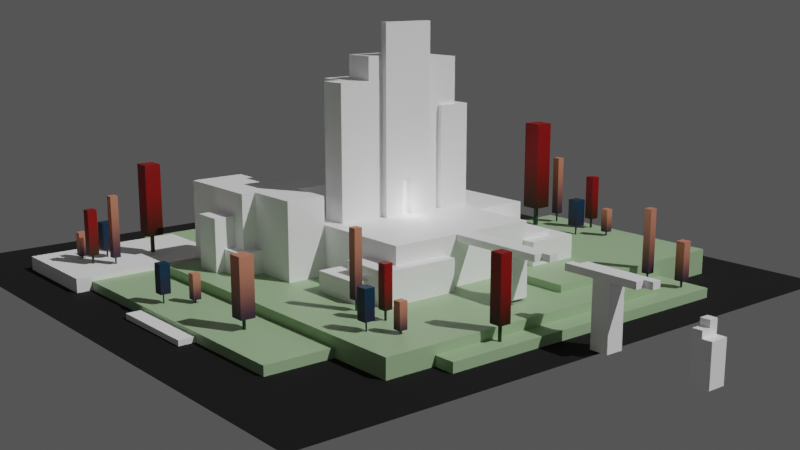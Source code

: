 # Source: world.blend  (saved by Blender 3.0.42; exported with 4.5.12 LTS)
import bpy
from mathutils import Matrix  # noqa: F401  (used for matrix-valued properties, if any)

bpy.ops.wm.read_factory_settings(use_empty=True)
scene = bpy.context.scene
scene.name = 'Scene'

# ---- collections
col_collection = bpy.data.collections.new('Collection'); scene.collection.children.link(col_collection)
col_land = bpy.data.collections.new('Land'); scene.collection.children.link(col_land)
col_building = bpy.data.collections.new('Building'); scene.collection.children.link(col_building)
col_assets = bpy.data.collections.new('Assets'); scene.collection.children.link(col_assets)

# ---- materials (node trees are filled in below, after node groups)
mat_material_002 = bpy.data.materials.new('Material.002')
mat_gradient2 = bpy.data.materials.new('Gradient2')
mat_land = bpy.data.materials.new('Land')
mat_material_001 = bpy.data.materials.new('Material.001')
mat_grass = bpy.data.materials.new('Grass')
mat_gradient1 = bpy.data.materials.new('Gradient1')
mat_gradient3 = bpy.data.materials.new('Gradient3')

# ---- material node trees
mat_material_002.use_nodes = True; mat_material_002.node_tree.nodes.clear()
_N = mat_material_002.node_tree.nodes; _L = mat_material_002.node_tree.links
n0 = _N.new('ShaderNodeBsdfPrincipled'); n0.name = 'Principled BSDF'; n0.location = (10, 300)
n0.distribution = 'GGX'
n0.subsurface_method = 'RANDOM_WALK_SKIN'
n0.inputs[0].default_value = (0.01441, 0.04556, 0.01631, 1.0)
n0.inputs[3].default_value = 1.45
n0.inputs[27].default_value = (0.0, 0.0, 0.0, 1.0)
n0.inputs[28].default_value = 1.0
n1 = _N.new('ShaderNodeOutputMaterial'); n1.name = 'Material Output'; n1.location = (300, 300)
_L.new(n0.outputs[0], n1.inputs[0])
n1.is_active_output = True
mat_gradient2.use_nodes = True; mat_gradient2.node_tree.nodes.clear()
_N = mat_gradient2.node_tree.nodes; _L = mat_gradient2.node_tree.links
n0 = _N.new('ShaderNodeBsdfPrincipled'); n0.name = 'Principled BSDF'; n0.location = (10, 300)
n0.distribution = 'GGX'
n0.subsurface_method = 'RANDOM_WALK_SKIN'
n0.inputs[3].default_value = 1.45
n0.inputs[27].default_value = (0.0, 0.0, 0.0, 1.0)
n0.inputs[28].default_value = 1.0
n1 = _N.new('ShaderNodeOutputMaterial'); n1.name = 'Material Output'; n1.location = (300, 300)
n2 = _N.new('ShaderNodeSeparateXYZ'); n2.name = 'Separate XYZ'; n2.location = (-492, 270)
n3 = _N.new('ShaderNodeMapping'); n3.name = 'Mapping'; n3.location = (-719, 283)
n4 = _N.new('ShaderNodeTexCoord'); n4.name = 'Texture Coordinate'; n4.location = (-977, 273)
n5 = _N.new('ShaderNodeValToRGB'); n5.name = 'ColorRamp'; n5.location = (-295, 272)
n5.color_ramp.interpolation = 'EASE'
while len(n5.color_ramp.elements) > 1: n5.color_ramp.elements.remove(n5.color_ramp.elements[-1])
n5.color_ramp.elements[0].position = 0.09545; n5.color_ramp.elements[0].color = (0.01423, 0.008966, 0.03556, 1.0)
_e = n5.color_ramp.elements.new(1.0); _e.color = (0.6376, 0.2346, 0.147, 1.0)
_L.new(n0.outputs[0], n1.inputs[0])
_L.new(n4.outputs[0], n3.inputs[0])
_L.new(n3.outputs[0], n2.inputs[0])
_L.new(n2.outputs[2], n5.inputs[0])
_L.new(n5.outputs[0], n0.inputs[0])
n1.is_active_output = True
mat_land.use_nodes = True; mat_land.node_tree.nodes.clear()
_N = mat_land.node_tree.nodes; _L = mat_land.node_tree.links
n0 = _N.new('ShaderNodeBsdfPrincipled'); n0.name = 'Principled BSDF'; n0.location = (10, 300)
n0.distribution = 'GGX'
n0.subsurface_method = 'RANDOM_WALK_SKIN'
n0.inputs[0].default_value = (1.0, 1.0, 1.0, 1.0)
n0.inputs[2].default_value = 0.5136
n0.inputs[3].default_value = 1.45
n0.inputs[27].default_value = (0.0, 0.0, 0.0, 1.0)
n0.inputs[28].default_value = 1.0
n1 = _N.new('ShaderNodeOutputMaterial'); n1.name = 'Material Output'; n1.location = (300, 300)
_L.new(n0.outputs[0], n1.inputs[0])
n1.is_active_output = True
mat_material_001.use_nodes = True; mat_material_001.node_tree.nodes.clear()
_N = mat_material_001.node_tree.nodes; _L = mat_material_001.node_tree.links
n0 = _N.new('ShaderNodeBsdfPrincipled'); n0.name = 'Principled BSDF'; n0.location = (10, 300)
n0.distribution = 'GGX'
n0.subsurface_method = 'RANDOM_WALK_SKIN'
n0.inputs[0].default_value = (0.0, 0.0, 0.0, 1.0)
n0.inputs[2].default_value = 1.0
n0.inputs[3].default_value = 1.45
n0.inputs[27].default_value = (0.0, 0.0, 0.0, 1.0)
n0.inputs[28].default_value = 1.0
n1 = _N.new('ShaderNodeOutputMaterial'); n1.name = 'Material Output'; n1.location = (300, 300)
_L.new(n0.outputs[0], n1.inputs[0])
n1.is_active_output = True
mat_grass.use_nodes = True; mat_grass.node_tree.nodes.clear()
_N = mat_grass.node_tree.nodes; _L = mat_grass.node_tree.links
n0 = _N.new('ShaderNodeBsdfPrincipled'); n0.name = 'Principled BSDF'; n0.location = (10, 300)
n0.distribution = 'GGX'
n0.subsurface_method = 'RANDOM_WALK_SKIN'
n0.inputs[0].default_value = (0.3542, 0.521, 0.2944, 1.0)
n0.inputs[3].default_value = 1.45
n0.inputs[27].default_value = (0.0, 0.0, 0.0, 1.0)
n0.inputs[28].default_value = 1.0
n1 = _N.new('ShaderNodeOutputMaterial'); n1.name = 'Material Output'; n1.location = (300, 300)
_L.new(n0.outputs[0], n1.inputs[0])
n1.is_active_output = True
mat_gradient1.use_nodes = True; mat_gradient1.node_tree.nodes.clear()
_N = mat_gradient1.node_tree.nodes; _L = mat_gradient1.node_tree.links
n0 = _N.new('ShaderNodeBsdfPrincipled'); n0.name = 'Principled BSDF'; n0.location = (10, 300)
n0.distribution = 'GGX'
n0.subsurface_method = 'RANDOM_WALK_SKIN'
n0.inputs[3].default_value = 1.45
n0.inputs[27].default_value = (0.0, 0.0, 0.0, 1.0)
n0.inputs[28].default_value = 1.0
n1 = _N.new('ShaderNodeOutputMaterial'); n1.name = 'Material Output'; n1.location = (300, 300)
n2 = _N.new('ShaderNodeSeparateXYZ'); n2.name = 'Separate XYZ'; n2.location = (-492, 270)
n3 = _N.new('ShaderNodeMapping'); n3.name = 'Mapping'; n3.location = (-719, 283)
n4 = _N.new('ShaderNodeTexCoord'); n4.name = 'Texture Coordinate'; n4.location = (-977, 273)
n5 = _N.new('ShaderNodeValToRGB'); n5.name = 'ColorRamp'; n5.location = (-295, 272)
n5.color_ramp.interpolation = 'EASE'
while len(n5.color_ramp.elements) > 1: n5.color_ramp.elements.remove(n5.color_ramp.elements[-1])
n5.color_ramp.elements[0].position = 0.06364; n5.color_ramp.elements[0].color = (0.002377, 0.008215, 0.0, 1.0)
_e = n5.color_ramp.elements.new(0.8136); _e.color = (0.2645, 0.0, 0.0, 1.0)
_L.new(n0.outputs[0], n1.inputs[0])
_L.new(n4.outputs[0], n3.inputs[0])
_L.new(n3.outputs[0], n2.inputs[0])
_L.new(n2.outputs[2], n5.inputs[0])
_L.new(n5.outputs[0], n0.inputs[0])
n1.is_active_output = True
mat_gradient3.use_nodes = True; mat_gradient3.node_tree.nodes.clear()
_N = mat_gradient3.node_tree.nodes; _L = mat_gradient3.node_tree.links
n0 = _N.new('ShaderNodeBsdfPrincipled'); n0.name = 'Principled BSDF'; n0.location = (10, 300)
n0.distribution = 'GGX'
n0.subsurface_method = 'RANDOM_WALK_SKIN'
n0.inputs[3].default_value = 1.45
n0.inputs[27].default_value = (0.0, 0.0, 0.0, 1.0)
n0.inputs[28].default_value = 1.0
n1 = _N.new('ShaderNodeOutputMaterial'); n1.name = 'Material Output'; n1.location = (300, 300)
n2 = _N.new('ShaderNodeSeparateXYZ'); n2.name = 'Separate XYZ'; n2.location = (-492, 270)
n3 = _N.new('ShaderNodeMapping'); n3.name = 'Mapping'; n3.location = (-719, 283)
n4 = _N.new('ShaderNodeTexCoord'); n4.name = 'Texture Coordinate'; n4.location = (-977, 273)
n5 = _N.new('ShaderNodeValToRGB'); n5.name = 'ColorRamp'; n5.location = (-295, 272)
n5.color_ramp.interpolation = 'EASE'
while len(n5.color_ramp.elements) > 1: n5.color_ramp.elements.remove(n5.color_ramp.elements[-1])
n5.color_ramp.elements[0].position = 0.09545; n5.color_ramp.elements[0].color = (0.01423, 0.008966, 0.03556, 1.0)
_e = n5.color_ramp.elements.new(1.0); _e.color = (0.0, 0.03071, 0.07421, 1.0)
_L.new(n0.outputs[0], n1.inputs[0])
_L.new(n4.outputs[0], n3.inputs[0])
_L.new(n3.outputs[0], n2.inputs[0])
_L.new(n2.outputs[2], n5.inputs[0])
_L.new(n5.outputs[0], n0.inputs[0])
n1.is_active_output = True

# ---- world
world_world = bpy.data.worlds.new('World'); scene.world = world_world
world_world.use_nodes = True; world_world.node_tree.nodes.clear()
_N = world_world.node_tree.nodes; _L = world_world.node_tree.links
n0 = _N.new('ShaderNodeOutputWorld'); n0.name = 'World Output'; n0.location = (300, 300)
n1 = _N.new('ShaderNodeBackground'); n1.name = 'Background'; n1.location = (10, 300)
n1.inputs[0].default_value = (0.07327, 0.07327, 0.07327, 1.0)
_L.new(n1.outputs[0], n0.inputs[0])
n0.is_active_output = True
world_world.color = (0.05088, 0.05088, 0.05088)
world_world.use_sun_shadow = False
world_world.sun_shadow_jitter_overblur = 0.0

# ---- cameras
cam_camera = bpy.data.cameras.new('Camera')
cam_camera.clip_start = 24.1
cam_camera.clip_end = 164.2
cam_camera.ortho_scale = 7.314

# ---- lights
light_light = bpy.data.lights.new('Light', 'POINT')
light_light.transmission_factor = 0.0
light_light.energy = 399.7
light_light.shadow_soft_size = 2.93
light_light.shadow_maximum_resolution = 0.006
light_light.use_absolute_resolution = True
light_sun = bpy.data.lights.new('Sun', 'SUN')
light_sun.transmission_factor = 0.0
light_sun.energy = 2.24
light_sun.shadow_soft_size = 0.125

# ---- meshes
me_cylinder = bpy.data.meshes.new('Cylinder')
me_cylinder.from_pydata([(0.0, 0.18, -0.97), (0.0, 0.18, 0.97), (0.1559, 0.09, -0.97), (0.1559, 0.09, 0.97), (0.1559, -0.09, -0.97), (0.1559, -0.09, 0.97), (-1.574e-08, -0.18, -0.97), (-1.574e-08, -0.18, 0.97), (-0.1559, -0.09, -0.97), (-0.1559, -0.09, 0.97), (-0.1559, 0.09, -0.97), (-0.1559, 0.09, 0.97), (-0.7434, -0.7434, 0.8887), (-0.7434, -0.7434, 10.19), (-0.7434, 0.7434, 0.8887), (-0.7434, 0.7434, 10.19), (0.7434, -0.7434, 0.8887), (0.7434, -0.7434, 10.19), (0.7434, 0.7434, 0.8887), (0.7434, 0.7434, 10.19)], [], [(0, 1, 3, 2), (2, 3, 5, 4), (4, 5, 7, 6), (6, 7, 9, 8), (8, 9, 11, 10), (10, 11, 1, 0), (12, 13, 15, 14), (14, 15, 19, 18), (18, 19, 17, 16), (16, 17, 13, 12), (14, 18, 16, 12), (19, 15, 13, 17)])
me_cylinder.polygons.foreach_set('material_index', [0, 0, 0, 0, 0, 0, 1, 1, 1, 1, 1, 1])
_uv = me_cylinder.uv_layers.new(name='UVMap')
_uv.uv.foreach_set('vector', [1.0, 0.0, 1.0, 1.0, 0.8333, 1.0, 0.8333, 0.0, 0.8333, 0.0, 0.8333, 1.0, 0.6667, 1.0, 0.6667, 0.0, 0.6667, 0.0, 0.6667, 1.0, 0.5, 1.0, 0.5, 0.0, 0.5, 0.0, 0.5, 1.0, 0.3333, 1.0, 0.3333, 0.0, 0.3333, 0.0, 0.3333, 1.0, 0.1667, 1.0, 0.1667, 0.0, 0.1667, 0.0, 0.1667, 1.0, -8.941e-08, 1.0, -8.941e-08, 0.0, 0.375, 0.0, 0.625, 0.0, 0.625, 0.25, 0.375, 0.25, 0.375, 0.25, 0.625, 0.25, 0.625, 0.5, 0.375, 0.5, 0.375, 0.5, 0.625, 0.5, 0.625, 0.75, 0.375, 0.75, 0.375, 0.75, 0.625, 0.75, 0.625, 1.0, 0.375, 1.0, 0.125, 0.5, 0.375, 0.5, 0.375, 0.75, 0.125, 0.75, 0.625, 0.5, 0.875, 0.5, 0.875, 0.75, 0.625, 0.75])
me_cylinder.materials.append(mat_material_002)
me_cylinder.materials.append(mat_gradient2)
me_cylinder.use_remesh_fix_poles = True
me_cylinder.use_remesh_preserve_attributes = False
me_cylinder.update()
me_cube_012 = bpy.data.meshes.new('Cube.012')
me_cube_012.from_pydata([(-1.0, -1.0, -1.0), (-1.0, -1.0, 1.0), (-1.0, 1.0, -1.0), (-1.0, 1.0, 1.0), (1.0, -1.0, -1.0), (1.0, -1.0, 1.0), (1.0, 1.0, -1.0), (1.0, 1.0, 1.0), (-1.0, -1.0, 1.0), (-1.0, 1.0, 1.0), (1.0, 1.0, 1.0), (1.0, -1.0, 1.0), (-1.0, -1.0, 1.329), (-1.0, 1.0, 1.329), (1.0, 1.0, 1.329), (1.0, -1.0, 1.329), (7.099, 1.0, 1.0), (7.099, -1.0, 1.0), (7.099, 1.0, 1.329), (7.099, -1.0, 1.329), (-3.859, -1.0, 1.0), (-3.859, 1.0, 1.0), (-3.859, -1.0, 1.329), (-3.859, 1.0, 1.329), (-1.0, 0.0, -1.0), (-1.0, 0.0, 1.0), (1.0, 0.0, -1.0), (1.0, 0.0, 1.0), (-1.0, 0.0, 1.0), (1.0, 0.0, 1.0), (-1.0, 0.0, 1.329), (1.0, 0.0, 1.329), (7.099, 0.0, 1.0), (7.099, 0.0, 1.329), (-3.859, 0.0, 1.0), (-3.859, 0.0, 1.329), (-4.849, -1.0, 1.329), (-4.849, -1.0, 1.0), (-4.849, 0.0, 1.0), (-4.849, 0.0, 1.329)], [], [(24, 25, 3, 2), (2, 3, 7, 6), (26, 27, 5, 4), (4, 5, 1, 0), (25, 1, 8, 28), (8, 11, 15, 12), (1, 5, 11, 8), (7, 3, 9, 10), (27, 7, 10, 29), (31, 30, 12, 15), (10, 9, 13, 14), (15, 11, 17, 19), (13, 9, 21, 23), (32, 16, 18, 33), (31, 15, 19, 33), (10, 14, 18, 16), (29, 10, 16, 32), (22, 35, 39, 36), (30, 13, 23, 35), (8, 12, 22, 20), (28, 8, 20, 34), (9, 28, 34, 21), (12, 30, 35, 22), (21, 34, 35, 23), (11, 29, 32, 17), (14, 31, 33, 18), (17, 32, 33, 19), (14, 13, 30, 31), (5, 27, 29, 11), (3, 25, 28, 9), (6, 7, 27, 26), (0, 1, 25, 24), (38, 37, 36, 39), (20, 22, 36, 37), (35, 34, 38, 39), (34, 20, 37, 38)])
_uv = me_cube_012.uv_layers.new(name='UVMap')
_uv.uv.foreach_set('vector', [0.375, 0.125, 0.625, 0.125, 0.625, 0.25, 0.375, 0.25, 0.375, 0.25, 0.625, 0.25, 0.625, 0.5, 0.375, 0.5, 0.375, 0.625, 0.625, 0.625, 0.625, 0.75, 0.375, 0.75, 0.375, 0.75, 0.625, 0.75, 0.625, 1.0, 0.375, 1.0, 0.625, 0.125, 0.625, 0.0, 0.625, 0.0, 0.625, 0.125, 0.625, 1.0, 0.625, 0.75, 0.625, 0.75, 0.625, 1.0, 0.625, 1.0, 0.625, 0.75, 0.625, 0.75, 0.625, 1.0, 0.625, 0.5, 0.625, 0.25, 0.625, 0.25, 0.625, 0.5, 0.625, 0.625, 0.625, 0.5, 0.625, 0.5, 0.625, 0.625, 0.625, 0.625, 0.875, 0.625, 0.875, 0.75, 0.625, 0.75, 0.625, 0.5, 0.625, 0.25, 0.625, 0.25, 0.625, 0.5, 0.625, 0.75, 0.625, 0.75, 0.625, 0.75, 0.625, 0.75, 0.625, 0.25, 0.625, 0.25, 0.625, 0.25, 0.625, 0.25, 0.625, 0.625, 0.625, 0.5, 0.625, 0.5, 0.625, 0.625, 0.625, 0.625, 0.625, 0.75, 0.625, 0.75, 0.625, 0.625, 0.625, 0.5, 0.625, 0.5, 0.625, 0.5, 0.625, 0.5, 0.625, 0.625, 0.625, 0.5, 0.625, 0.5, 0.625, 0.625, 0.875, 0.75, 0.875, 0.625, 0.875, 0.625, 0.875, 0.75, 0.875, 0.625, 0.875, 0.5, 0.875, 0.5, 0.875, 0.625, 0.625, 1.0, 0.625, 1.0, 0.625, 1.0, 0.625, 1.0, 0.625, 0.125, 0.625, 0.0, 0.625, 0.0, 0.625, 0.125, 0.625, 0.25, 0.625, 0.125, 0.625, 0.125, 0.625, 0.25, 0.875, 0.75, 0.875, 0.625, 0.875, 0.625, 0.875, 0.75, 0.625, 0.25, 0.625, 0.125, 0.625, 0.125, 0.625, 0.25, 0.625, 0.75, 0.625, 0.625, 0.625, 0.625, 0.625, 0.75, 0.625, 0.5, 0.625, 0.625, 0.625, 0.625, 0.625, 0.5, 0.625, 0.75, 0.625, 0.625, 0.625, 0.625, 0.625, 0.75, 0.625, 0.5, 0.875, 0.5, 0.875, 0.625, 0.625, 0.625, 0.625, 0.75, 0.625, 0.625, 0.625, 0.625, 0.625, 0.75, 0.625, 0.25, 0.625, 0.125, 0.625, 0.125, 0.625, 0.25, 0.375, 0.5, 0.625, 0.5, 0.625, 0.625, 0.375, 0.625, 0.375, 0.0, 0.625, 0.0, 0.625, 0.125, 0.375, 0.125, 0.625, 0.125, 0.625, 0.0, 0.625, 0.0, 0.625, 0.125, 0.625, 1.0, 0.625, 1.0, 0.625, 1.0, 0.625, 1.0, 0.625, 0.125, 0.625, 0.125, 0.625, 0.125, 0.625, 0.125, 0.625, 0.125, 0.625, 0.0, 0.625, 0.0, 0.625, 0.125])
me_cube_012.materials.append(mat_land)
me_cube_012.use_remesh_fix_poles = True
me_cube_012.use_remesh_preserve_attributes = False
me_cube_012.update()
me_cube_016 = bpy.data.meshes.new('Cube.016')
me_cube_016.from_pydata([(-1.0, -1.0, -2.014), (-1.0, -1.0, 1.0), (-1.0, 1.0, -2.014), (-1.0, 1.0, 1.0), (1.0, -1.0, -2.014), (1.0, -1.0, 1.0), (1.0, 1.0, -2.014), (1.0, 1.0, 1.0), (-1.0, -1.0, 1.0), (-1.0, 1.0, 1.0), (1.0, 1.0, 1.0), (1.0, -1.0, 1.0), (-1.0, -1.0, 1.329), (-1.0, 1.0, 1.329), (1.0, 1.0, 1.329), (1.0, -1.0, 1.329), (3.385, 1.0, 1.0), (3.385, -1.0, 1.0), (3.385, 1.0, 1.329), (3.385, -1.0, 1.329), (-3.859, -1.0, 1.0), (-3.859, 1.0, 1.0), (-3.859, -1.0, 1.329), (-3.859, 1.0, 1.329), (-1.0, 0.0, -2.014), (-1.0, 0.0, 1.0), (1.0, 0.0, -2.014), (1.0, 0.0, 1.0), (-1.0, 0.0, 1.0), (1.0, 0.0, 1.0), (-1.0, 0.0, 1.329), (1.0, 0.0, 1.329), (3.385, 0.0, 1.0), (3.385, 0.0, 1.329), (-3.859, 0.0, 1.0), (-3.859, 0.0, 1.329), (-4.849, -1.0, 1.329), (-4.849, -1.0, 1.0), (-4.849, 0.0, 1.0), (-4.849, 0.0, 1.329), (4.36, 1.0, 1.329), (4.36, 1.0, 1.0), (4.36, 0.0, 1.0), (4.36, 0.0, 1.329)], [], [(24, 25, 3, 2), (2, 3, 7, 6), (26, 27, 5, 4), (4, 5, 1, 0), (25, 1, 8, 28), (8, 11, 15, 12), (1, 5, 11, 8), (7, 3, 9, 10), (27, 7, 10, 29), (31, 30, 12, 15), (10, 9, 13, 14), (15, 11, 17, 19), (13, 9, 21, 23), (32, 16, 41, 42), (31, 15, 19, 33), (10, 14, 18, 16), (29, 10, 16, 32), (22, 35, 39, 36), (30, 13, 23, 35), (8, 12, 22, 20), (28, 8, 20, 34), (9, 28, 34, 21), (12, 30, 35, 22), (21, 34, 35, 23), (11, 29, 32, 17), (14, 31, 33, 18), (17, 32, 33, 19), (14, 13, 30, 31), (5, 27, 29, 11), (3, 25, 28, 9), (6, 7, 27, 26), (0, 1, 25, 24), (38, 37, 36, 39), (20, 22, 36, 37), (35, 34, 38, 39), (34, 20, 37, 38), (42, 41, 40, 43), (33, 32, 42, 43), (16, 18, 40, 41), (18, 33, 43, 40)])
_uv = me_cube_016.uv_layers.new(name='UVMap')
_uv.uv.foreach_set('vector', [0.375, 0.125, 0.625, 0.125, 0.625, 0.25, 0.375, 0.25, 0.375, 0.25, 0.625, 0.25, 0.625, 0.5, 0.375, 0.5, 0.375, 0.625, 0.625, 0.625, 0.625, 0.75, 0.375, 0.75, 0.375, 0.75, 0.625, 0.75, 0.625, 1.0, 0.375, 1.0, 0.625, 0.125, 0.625, 0.0, 0.625, 0.0, 0.625, 0.125, 0.625, 1.0, 0.625, 0.75, 0.625, 0.75, 0.625, 1.0, 0.625, 1.0, 0.625, 0.75, 0.625, 0.75, 0.625, 1.0, 0.625, 0.5, 0.625, 0.25, 0.625, 0.25, 0.625, 0.5, 0.625, 0.625, 0.625, 0.5, 0.625, 0.5, 0.625, 0.625, 0.625, 0.625, 0.875, 0.625, 0.875, 0.75, 0.625, 0.75, 0.625, 0.5, 0.625, 0.25, 0.625, 0.25, 0.625, 0.5, 0.625, 0.75, 0.625, 0.75, 0.625, 0.75, 0.625, 0.75, 0.625, 0.25, 0.625, 0.25, 0.625, 0.25, 0.625, 0.25, 0.625, 0.625, 0.625, 0.5, 0.625, 0.5, 0.625, 0.625, 0.625, 0.625, 0.625, 0.75, 0.625, 0.75, 0.625, 0.625, 0.625, 0.5, 0.625, 0.5, 0.625, 0.5, 0.625, 0.5, 0.625, 0.625, 0.625, 0.5, 0.625, 0.5, 0.625, 0.625, 0.875, 0.75, 0.875, 0.625, 0.875, 0.625, 0.875, 0.75, 0.875, 0.625, 0.875, 0.5, 0.875, 0.5, 0.875, 0.625, 0.625, 1.0, 0.625, 1.0, 0.625, 1.0, 0.625, 1.0, 0.625, 0.125, 0.625, 0.0, 0.625, 0.0, 0.625, 0.125, 0.625, 0.25, 0.625, 0.125, 0.625, 0.125, 0.625, 0.25, 0.875, 0.75, 0.875, 0.625, 0.875, 0.625, 0.875, 0.75, 0.625, 0.25, 0.625, 0.125, 0.625, 0.125, 0.625, 0.25, 0.625, 0.75, 0.625, 0.625, 0.625, 0.625, 0.625, 0.75, 0.625, 0.5, 0.625, 0.625, 0.625, 0.625, 0.625, 0.5, 0.625, 0.75, 0.625, 0.625, 0.625, 0.625, 0.625, 0.75, 0.625, 0.5, 0.875, 0.5, 0.875, 0.625, 0.625, 0.625, 0.625, 0.75, 0.625, 0.625, 0.625, 0.625, 0.625, 0.75, 0.625, 0.25, 0.625, 0.125, 0.625, 0.125, 0.625, 0.25, 0.375, 0.5, 0.625, 0.5, 0.625, 0.625, 0.375, 0.625, 0.375, 0.0, 0.625, 0.0, 0.625, 0.125, 0.375, 0.125, 0.625, 0.125, 0.625, 0.0, 0.625, 0.0, 0.625, 0.125, 0.625, 1.0, 0.625, 1.0, 0.625, 1.0, 0.625, 1.0, 0.625, 0.125, 0.625, 0.125, 0.625, 0.125, 0.625, 0.125, 0.625, 0.125, 0.625, 0.0, 0.625, 0.0, 0.625, 0.125, 0.625, 0.625, 0.625, 0.5, 0.625, 0.5, 0.625, 0.625, 0.625, 0.625, 0.625, 0.625, 0.625, 0.625, 0.625, 0.625, 0.625, 0.5, 0.625, 0.5, 0.625, 0.5, 0.625, 0.5, 0.625, 0.5, 0.625, 0.625, 0.625, 0.625, 0.625, 0.5])
me_cube_016.materials.append(mat_land)
me_cube_016.use_remesh_fix_poles = True
me_cube_016.use_remesh_preserve_attributes = False
me_cube_016.update()
me_cube_021 = bpy.data.meshes.new('Cube.021')
me_cube_021.from_pydata([(-1.0, -1.0, -1.0), (-1.0, -1.0, 1.0), (-1.0, 1.0, -1.0), (-1.0, 1.0, 1.0), (1.0, -1.0, -1.0), (1.0, -1.0, 1.0), (1.0, 1.0, -1.0), (1.0, 1.0, 1.0), (0.0, 1.0, -1.0), (0.0, 1.0, 1.0), (0.0, -1.0, -1.0), (0.0, -1.0, 1.0), (-1.0, 0.0, -1.0), (-1.0, 0.0, 1.0), (1.0, 0.0, -1.0), (1.0, 0.0, 1.0), (0.0, 0.0, 1.0), (0.0, 1.0, 1.335), (1.0, 1.0, 1.335), (1.0, 0.0, 1.335), (1.0, -1.0, 1.335), (0.0, -1.0, 1.335), (0.0, 0.0, 1.335), (1.0, 0.0, 1.668), (1.0, -1.0, 1.668), (0.0, -1.0, 1.668), (0.0, 0.0, 1.668)], [], [(12, 13, 3, 2), (8, 9, 7, 6), (14, 15, 5, 4), (10, 11, 1, 0), (16, 13, 1, 11), (7, 9, 17, 18), (4, 5, 11, 10), (2, 3, 9, 8), (9, 16, 22, 17), (9, 3, 13, 16), (6, 7, 15, 14), (0, 1, 13, 12), (22, 21, 25, 26), (18, 17, 22, 19), (16, 11, 21, 22), (15, 7, 18, 19), (5, 15, 19, 20), (11, 5, 20, 21), (23, 26, 25, 24), (20, 19, 23, 24), (19, 22, 26, 23), (21, 20, 24, 25)])
_uv = me_cube_021.uv_layers.new(name='UVMap')
_uv.uv.foreach_set('vector', [0.375, 0.125, 0.625, 0.125, 0.625, 0.25, 0.375, 0.25, 0.375, 0.375, 0.625, 0.375, 0.625, 0.5, 0.375, 0.5, 0.375, 0.625, 0.625, 0.625, 0.625, 0.75, 0.375, 0.75, 0.375, 0.875, 0.625, 0.875, 0.625, 1.0, 0.375, 1.0, 0.75, 0.625, 0.875, 0.625, 0.875, 0.75, 0.75, 0.75, 0.625, 0.5, 0.625, 0.375, 0.625, 0.375, 0.625, 0.5, 0.375, 0.75, 0.625, 0.75, 0.625, 0.875, 0.375, 0.875, 0.375, 0.25, 0.625, 0.25, 0.625, 0.375, 0.375, 0.375, 0.75, 0.5, 0.75, 0.625, 0.75, 0.625, 0.75, 0.5, 0.75, 0.5, 0.875, 0.5, 0.875, 0.625, 0.75, 0.625, 0.375, 0.5, 0.625, 0.5, 0.625, 0.625, 0.375, 0.625, 0.375, 0.0, 0.625, 0.0, 0.625, 0.125, 0.375, 0.125, 0.75, 0.625, 0.75, 0.75, 0.75, 0.75, 0.75, 0.625, 0.625, 0.5, 0.75, 0.5, 0.75, 0.625, 0.625, 0.625, 0.75, 0.625, 0.75, 0.75, 0.75, 0.75, 0.75, 0.625, 0.625, 0.625, 0.625, 0.5, 0.625, 0.5, 0.625, 0.625, 0.625, 0.75, 0.625, 0.625, 0.625, 0.625, 0.625, 0.75, 0.625, 0.875, 0.625, 0.75, 0.625, 0.75, 0.625, 0.875, 0.625, 0.625, 0.75, 0.625, 0.75, 0.75, 0.625, 0.75, 0.625, 0.75, 0.625, 0.625, 0.625, 0.625, 0.625, 0.75, 0.625, 0.625, 0.75, 0.625, 0.75, 0.625, 0.625, 0.625, 0.625, 0.875, 0.625, 0.75, 0.625, 0.75, 0.625, 0.875])
me_cube_021.materials.append(mat_land)
me_cube_021.use_remesh_fix_poles = True
me_cube_021.use_remesh_preserve_attributes = False
me_cube_021.update()
me_plane_002 = bpy.data.meshes.new('Plane.002')
me_plane_002.from_pydata([(-1.0, -1.0, 0.0), (1.0, -1.0, 0.0), (-1.0, 1.0, 0.0), (1.0, 1.0, 0.0)], [], [(0, 1, 3, 2)])
_uv = me_plane_002.uv_layers.new(name='UVMap')
_uv.uv.foreach_set('vector', [0.0, 0.0, 1.0, 0.0, 1.0, 1.0, 0.0, 1.0])
me_plane_002.materials.append(mat_material_001)
me_plane_002.use_remesh_fix_poles = True
me_plane_002.use_remesh_preserve_attributes = False
me_plane_002.update()
me_cube_001 = bpy.data.meshes.new('Cube.001')
me_cube_001.from_pydata([(-1.0, -1.0, -1.0), (-1.0, -1.0, 1.0), (-1.0, 1.0, -1.0), (-1.0, 1.0, 1.0), (1.0, -1.0, -1.0), (1.0, -1.0, 1.0), (1.0, 1.0, -1.0), (1.0, 1.0, 1.0)], [], [(0, 1, 3, 2), (2, 3, 7, 6), (6, 7, 5, 4), (4, 5, 1, 0), (7, 3, 1, 5)])
_uv = me_cube_001.uv_layers.new(name='UVMap')
_uv.uv.foreach_set('vector', [0.375, 0.0, 0.625, 0.0, 0.625, 0.25, 0.375, 0.25, 0.375, 0.25, 0.625, 0.25, 0.625, 0.5, 0.375, 0.5, 0.375, 0.5, 0.625, 0.5, 0.625, 0.75, 0.375, 0.75, 0.375, 0.75, 0.625, 0.75, 0.625, 1.0, 0.375, 1.0, 0.625, 0.5, 0.875, 0.5, 0.875, 0.75, 0.625, 0.75])
me_cube_001.materials.append(mat_grass)
me_cube_001.use_remesh_fix_poles = True
me_cube_001.use_remesh_preserve_attributes = False
me_cube_001.update()
me_cube_002 = bpy.data.meshes.new('Cube.002')
me_cube_002.from_pydata([(-1.0, -1.0, -1.0), (-1.0, -1.0, 1.0), (-1.0, 1.0, -1.0), (-1.0, 1.0, 1.0), (1.0, -1.0, -1.0), (1.0, -1.0, 1.0), (1.0, 1.0, -1.0), (1.0, 1.0, 1.0)], [], [(0, 1, 3, 2), (2, 3, 7, 6), (6, 7, 5, 4), (4, 5, 1, 0), (7, 3, 1, 5)])
_uv = me_cube_002.uv_layers.new(name='UVMap')
_uv.uv.foreach_set('vector', [0.375, 0.0, 0.625, 0.0, 0.625, 0.25, 0.375, 0.25, 0.375, 0.25, 0.625, 0.25, 0.625, 0.5, 0.375, 0.5, 0.375, 0.5, 0.625, 0.5, 0.625, 0.75, 0.375, 0.75, 0.375, 0.75, 0.625, 0.75, 0.625, 1.0, 0.375, 1.0, 0.625, 0.5, 0.875, 0.5, 0.875, 0.75, 0.625, 0.75])
me_cube_002.materials.append(mat_grass)
me_cube_002.use_remesh_fix_poles = True
me_cube_002.use_remesh_preserve_attributes = False
me_cube_002.update()
me_cube_003 = bpy.data.meshes.new('Cube.003')
me_cube_003.from_pydata([(-1.0, -1.0, -1.0), (-1.0, -1.0, 1.0), (-1.0, 1.0, -1.0), (-1.0, 1.0, 1.0), (1.0, -1.0, -1.0), (1.0, -1.0, 1.0), (1.0, 1.0, -1.0), (1.0, 1.0, 1.0)], [], [(0, 1, 3, 2), (2, 3, 7, 6), (6, 7, 5, 4), (4, 5, 1, 0), (7, 3, 1, 5)])
_uv = me_cube_003.uv_layers.new(name='UVMap')
_uv.uv.foreach_set('vector', [0.375, 0.0, 0.625, 0.0, 0.625, 0.25, 0.375, 0.25, 0.375, 0.25, 0.625, 0.25, 0.625, 0.5, 0.375, 0.5, 0.375, 0.5, 0.625, 0.5, 0.625, 0.75, 0.375, 0.75, 0.375, 0.75, 0.625, 0.75, 0.625, 1.0, 0.375, 1.0, 0.625, 0.5, 0.875, 0.5, 0.875, 0.75, 0.625, 0.75])
me_cube_003.materials.append(mat_grass)
me_cube_003.use_remesh_fix_poles = True
me_cube_003.use_remesh_preserve_attributes = False
me_cube_003.update()
me_cube_004 = bpy.data.meshes.new('Cube.004')
me_cube_004.from_pydata([(-1.0, -1.0, -1.0), (-1.0, -1.0, 1.0), (-1.0, 1.0, -1.0), (-1.0, 1.0, 1.0), (1.0, -1.0, -1.0), (1.0, -1.0, 1.0), (1.0, 1.0, -1.0), (1.0, 1.0, 1.0)], [], [(0, 1, 3, 2), (2, 3, 7, 6), (6, 7, 5, 4), (4, 5, 1, 0), (7, 3, 1, 5)])
_uv = me_cube_004.uv_layers.new(name='UVMap')
_uv.uv.foreach_set('vector', [0.375, 0.0, 0.625, 0.0, 0.625, 0.25, 0.375, 0.25, 0.375, 0.25, 0.625, 0.25, 0.625, 0.5, 0.375, 0.5, 0.375, 0.5, 0.625, 0.5, 0.625, 0.75, 0.375, 0.75, 0.375, 0.75, 0.625, 0.75, 0.625, 1.0, 0.375, 1.0, 0.625, 0.5, 0.875, 0.5, 0.875, 0.75, 0.625, 0.75])
me_cube_004.materials.append(mat_grass)
me_cube_004.use_remesh_fix_poles = True
me_cube_004.use_remesh_preserve_attributes = False
me_cube_004.update()
me_cube_005 = bpy.data.meshes.new('Cube.005')
me_cube_005.from_pydata([(-1.0, -1.0, -1.0), (-1.0, -1.0, 1.0), (-1.0, 1.0, -1.0), (-1.0, 1.0, 1.0), (1.0, -1.0, -1.0), (1.0, -1.0, 1.0), (1.0, 1.0, -1.0), (1.0, 1.0, 1.0)], [], [(0, 1, 3, 2), (2, 3, 7, 6), (6, 7, 5, 4), (4, 5, 1, 0), (7, 3, 1, 5)])
_uv = me_cube_005.uv_layers.new(name='UVMap')
_uv.uv.foreach_set('vector', [0.375, 0.0, 0.625, 0.0, 0.625, 0.25, 0.375, 0.25, 0.375, 0.25, 0.625, 0.25, 0.625, 0.5, 0.375, 0.5, 0.375, 0.5, 0.625, 0.5, 0.625, 0.75, 0.375, 0.75, 0.375, 0.75, 0.625, 0.75, 0.625, 1.0, 0.375, 1.0, 0.625, 0.5, 0.875, 0.5, 0.875, 0.75, 0.625, 0.75])
me_cube_005.materials.append(mat_land)
me_cube_005.use_remesh_fix_poles = True
me_cube_005.use_remesh_preserve_attributes = False
me_cube_005.update()
me_cube_006 = bpy.data.meshes.new('Cube.006')
me_cube_006.from_pydata([(-1.0, -1.0, -1.0), (-1.0, -1.0, 1.0), (-1.0, 1.0, -1.0), (-1.0, 1.0, 1.0), (1.0, -1.0, -1.0), (1.0, -1.0, 1.0), (1.0, 1.0, -1.0), (1.0, 1.0, 1.0)], [], [(0, 1, 3, 2), (2, 3, 7, 6), (6, 7, 5, 4), (4, 5, 1, 0), (7, 3, 1, 5)])
_uv = me_cube_006.uv_layers.new(name='UVMap')
_uv.uv.foreach_set('vector', [0.375, 0.0, 0.625, 0.0, 0.625, 0.25, 0.375, 0.25, 0.375, 0.25, 0.625, 0.25, 0.625, 0.5, 0.375, 0.5, 0.375, 0.5, 0.625, 0.5, 0.625, 0.75, 0.375, 0.75, 0.375, 0.75, 0.625, 0.75, 0.625, 1.0, 0.375, 1.0, 0.625, 0.5, 0.875, 0.5, 0.875, 0.75, 0.625, 0.75])
me_cube_006.materials.append(mat_land)
me_cube_006.use_remesh_fix_poles = True
me_cube_006.use_remesh_preserve_attributes = False
me_cube_006.update()
me_cube_008 = bpy.data.meshes.new('Cube.008')
me_cube_008.from_pydata([(-1.0, -1.0, -1.0), (-1.0, -1.0, 1.0), (-1.0, 1.0, -1.0), (-1.0, 1.0, 1.0), (1.0, -1.0, -1.0), (1.0, -1.0, 1.0), (1.0, 1.0, -1.0), (1.0, 1.0, 1.0)], [], [(0, 1, 3, 2), (2, 3, 7, 6), (6, 7, 5, 4), (4, 5, 1, 0), (7, 3, 1, 5)])
_uv = me_cube_008.uv_layers.new(name='UVMap')
_uv.uv.foreach_set('vector', [0.375, 0.0, 0.625, 0.0, 0.625, 0.25, 0.375, 0.25, 0.375, 0.25, 0.625, 0.25, 0.625, 0.5, 0.375, 0.5, 0.375, 0.5, 0.625, 0.5, 0.625, 0.75, 0.375, 0.75, 0.375, 0.75, 0.625, 0.75, 0.625, 1.0, 0.375, 1.0, 0.625, 0.5, 0.875, 0.5, 0.875, 0.75, 0.625, 0.75])
me_cube_008.materials.append(mat_land)
me_cube_008.use_remesh_fix_poles = True
me_cube_008.use_remesh_preserve_attributes = False
me_cube_008.update()
me_cube_009 = bpy.data.meshes.new('Cube.009')
me_cube_009.from_pydata([(-1.0, -1.0, -1.0), (-1.0, -1.0, 1.0), (-1.0, 1.0, -1.0), (-1.0, 1.0, 1.0), (1.0, -1.0, -1.0), (1.0, -1.0, 1.0), (1.0, 1.0, -1.0), (1.0, 1.0, 1.0)], [], [(0, 1, 3, 2), (2, 3, 7, 6), (6, 7, 5, 4), (4, 5, 1, 0), (7, 3, 1, 5)])
_uv = me_cube_009.uv_layers.new(name='UVMap')
_uv.uv.foreach_set('vector', [0.375, 0.0, 0.625, 0.0, 0.625, 0.25, 0.375, 0.25, 0.375, 0.25, 0.625, 0.25, 0.625, 0.5, 0.375, 0.5, 0.375, 0.5, 0.625, 0.5, 0.625, 0.75, 0.375, 0.75, 0.375, 0.75, 0.625, 0.75, 0.625, 1.0, 0.375, 1.0, 0.625, 0.5, 0.875, 0.5, 0.875, 0.75, 0.625, 0.75])
me_cube_009.materials.append(mat_grass)
me_cube_009.use_remesh_fix_poles = True
me_cube_009.use_remesh_preserve_attributes = False
me_cube_009.update()
me_cube_010 = bpy.data.meshes.new('Cube.010')
me_cube_010.from_pydata([(-1.0, -1.0, -1.0), (-1.0, -1.0, 1.0), (-1.0, 1.0, -1.0), (-1.0, 1.0, 1.0), (1.0, -1.0, -1.0), (1.0, -1.0, 1.0), (1.0, 1.0, -1.0), (1.0, 1.0, 1.0)], [], [(0, 1, 3, 2), (2, 3, 7, 6), (6, 7, 5, 4), (4, 5, 1, 0), (7, 3, 1, 5)])
_uv = me_cube_010.uv_layers.new(name='UVMap')
_uv.uv.foreach_set('vector', [0.375, 0.0, 0.625, 0.0, 0.625, 0.25, 0.375, 0.25, 0.375, 0.25, 0.625, 0.25, 0.625, 0.5, 0.375, 0.5, 0.375, 0.5, 0.625, 0.5, 0.625, 0.75, 0.375, 0.75, 0.375, 0.75, 0.625, 0.75, 0.625, 1.0, 0.375, 1.0, 0.625, 0.5, 0.875, 0.5, 0.875, 0.75, 0.625, 0.75])
me_cube_010.materials.append(mat_land)
me_cube_010.use_remesh_fix_poles = True
me_cube_010.use_remesh_preserve_attributes = False
me_cube_010.update()
me_cube_011 = bpy.data.meshes.new('Cube.011')
me_cube_011.from_pydata([(-1.0, -1.0, -1.0), (-1.0, -1.0, 1.0), (-1.0, 1.0, -1.0), (-1.0, 1.0, 1.0), (1.0, -1.0, -1.0), (1.0, -1.0, 1.0), (1.0, 1.0, -1.0), (1.0, 1.0, 1.0)], [], [(0, 1, 3, 2), (2, 3, 7, 6), (6, 7, 5, 4), (4, 5, 1, 0), (7, 3, 1, 5)])
_uv = me_cube_011.uv_layers.new(name='UVMap')
_uv.uv.foreach_set('vector', [0.375, 0.0, 0.625, 0.0, 0.625, 0.25, 0.375, 0.25, 0.375, 0.25, 0.625, 0.25, 0.625, 0.5, 0.375, 0.5, 0.375, 0.5, 0.625, 0.5, 0.625, 0.75, 0.375, 0.75, 0.375, 0.75, 0.625, 0.75, 0.625, 1.0, 0.375, 1.0, 0.625, 0.5, 0.875, 0.5, 0.875, 0.75, 0.625, 0.75])
me_cube_011.materials.append(mat_land)
me_cube_011.use_remesh_fix_poles = True
me_cube_011.use_remesh_preserve_attributes = False
me_cube_011.update()
me_cube = bpy.data.meshes.new('Cube')
me_cube.from_pydata([(-8.046, -8.046, -2.468), (-8.046, -8.046, 2.468), (-8.046, 8.046, -2.468), (-8.046, 8.046, 2.468), (8.046, -8.046, -2.468), (8.046, -8.046, 2.468), (8.046, 8.046, -2.468), (8.046, 8.046, 2.468), (-8.046, -8.046, 1.078), (-8.046, 8.046, 1.078), (8.046, 8.046, 1.078), (8.046, -8.046, 1.078), (-1.315, 8.046, -2.468), (-1.315, 8.046, 2.468), (-1.315, -8.046, -2.468), (-1.315, -8.046, 2.468), (-1.315, -8.046, 1.078), (-1.315, 8.046, 1.078), (-8.046, -11.11, -2.468), (-8.046, -11.11, 1.078), (-1.315, -11.11, 1.078), (-1.315, -11.11, -2.468), (8.046, -14.04, 1.078), (8.046, -14.04, -2.468), (-1.315, -14.04, -2.468), (8.046, -14.04, 2.468), (-1.315, -14.04, 2.468), (-1.315, -14.04, 1.078)], [], [(8, 1, 3, 9), (17, 13, 7, 10), (10, 7, 5, 11), (16, 15, 1, 8), (13, 3, 1, 15), (6, 10, 11, 4), (12, 17, 10, 6), (0, 8, 9, 2), (2, 9, 17, 12), (4, 11, 22, 23), (7, 13, 15, 5), (11, 5, 25, 22), (9, 3, 13, 17), (21, 20, 19, 18), (16, 8, 19, 20), (14, 16, 20, 21), (8, 0, 18, 19), (23, 22, 27, 24), (22, 25, 26, 27), (15, 16, 27, 26), (16, 14, 24, 27), (5, 15, 26, 25)])
_uv = me_cube.uv_layers.new(name='UVMap')
_uv.uv.foreach_set('vector', [0.5, 0.0, 0.625, 0.0, 0.625, 0.25, 0.5, 0.25, 0.5, 0.375, 0.625, 0.375, 0.625, 0.5, 0.5, 0.5, 0.5, 0.5, 0.625, 0.5, 0.625, 0.75, 0.5, 0.75, 0.5, 0.875, 0.625, 0.875, 0.625, 1.0, 0.5, 1.0, 0.75, 0.5, 0.875, 0.5, 0.875, 0.75, 0.75, 0.75, 0.375, 0.5, 0.5, 0.5, 0.5, 0.75, 0.375, 0.75, 0.375, 0.375, 0.5, 0.375, 0.5, 0.5, 0.375, 0.5, 0.375, 0.0, 0.5, 0.0, 0.5, 0.25, 0.375, 0.25, 0.375, 0.25, 0.5, 0.25, 0.5, 0.375, 0.375, 0.375, 0.375, 0.75, 0.5, 0.75, 0.5, 0.75, 0.375, 0.75, 0.625, 0.5, 0.75, 0.5, 0.75, 0.75, 0.625, 0.75, 0.5, 0.75, 0.625, 0.75, 0.625, 0.75, 0.5, 0.75, 0.5, 0.25, 0.625, 0.25, 0.625, 0.375, 0.5, 0.375, 0.375, 0.875, 0.5, 0.875, 0.5, 1.0, 0.375, 1.0, 0.5, 0.875, 0.5, 1.0, 0.5, 1.0, 0.5, 0.875, 0.375, 0.875, 0.5, 0.875, 0.5, 0.875, 0.375, 0.875, 0.5, 0.0, 0.375, 0.0, 0.375, 0.0, 0.5, 0.0, 0.375, 0.75, 0.5, 0.75, 0.5, 0.875, 0.375, 0.875, 0.5, 0.75, 0.625, 0.75, 0.625, 0.875, 0.5, 0.875, 0.625, 0.875, 0.5, 0.875, 0.5, 0.875, 0.625, 0.875, 0.5, 0.875, 0.375, 0.875, 0.375, 0.875, 0.5, 0.875, 0.625, 0.75, 0.75, 0.75, 0.75, 0.75, 0.625, 0.75])
me_cube.materials.append(mat_land)
me_cube.use_remesh_fix_poles = True
me_cube.use_remesh_preserve_attributes = False
me_cube.update()
me_cube_013 = bpy.data.meshes.new('Cube.013')
me_cube_013.from_pydata([(-1.0, -1.0, -1.0), (-1.0, -1.0, 1.0), (-1.0, 1.0, -1.0), (-1.0, 1.0, 1.0), (1.0, -1.0, -1.0), (1.0, -1.0, 1.0), (1.0, 1.0, -1.0), (1.0, 1.0, 1.0)], [], [(0, 1, 3, 2), (2, 3, 7, 6), (6, 7, 5, 4), (4, 5, 1, 0), (7, 3, 1, 5)])
_uv = me_cube_013.uv_layers.new(name='UVMap')
_uv.uv.foreach_set('vector', [0.375, 0.0, 0.625, 0.0, 0.625, 0.25, 0.375, 0.25, 0.375, 0.25, 0.625, 0.25, 0.625, 0.5, 0.375, 0.5, 0.375, 0.5, 0.625, 0.5, 0.625, 0.75, 0.375, 0.75, 0.375, 0.75, 0.625, 0.75, 0.625, 1.0, 0.375, 1.0, 0.625, 0.5, 0.875, 0.5, 0.875, 0.75, 0.625, 0.75])
me_cube_013.materials.append(mat_land)
me_cube_013.use_remesh_fix_poles = True
me_cube_013.use_remesh_preserve_attributes = False
me_cube_013.update()
me_cube_017 = bpy.data.meshes.new('Cube.017')
me_cube_017.from_pydata([(-1.0, -1.0, -1.0), (-1.0, -1.0, 1.0), (-1.0, 1.0, -1.0), (-1.0, 1.0, 1.0), (1.0, -1.0, -1.0), (1.0, -1.0, 1.0), (1.0, 1.0, -1.0), (1.0, 1.0, 1.0)], [], [(0, 1, 3, 2), (2, 3, 7, 6), (6, 7, 5, 4), (4, 5, 1, 0), (7, 3, 1, 5)])
_uv = me_cube_017.uv_layers.new(name='UVMap')
_uv.uv.foreach_set('vector', [0.375, 0.0, 0.625, 0.0, 0.625, 0.25, 0.375, 0.25, 0.375, 0.25, 0.625, 0.25, 0.625, 0.5, 0.375, 0.5, 0.375, 0.5, 0.625, 0.5, 0.625, 0.75, 0.375, 0.75, 0.375, 0.75, 0.625, 0.75, 0.625, 1.0, 0.375, 1.0, 0.625, 0.5, 0.875, 0.5, 0.875, 0.75, 0.625, 0.75])
me_cube_017.materials.append(mat_land)
me_cube_017.use_remesh_fix_poles = True
me_cube_017.use_remesh_preserve_attributes = False
me_cube_017.update()
me_cube_018 = bpy.data.meshes.new('Cube.018')
me_cube_018.from_pydata([(-4.402, -9.968, -3.986), (-4.402, -9.968, 3.986), (-3.314, 10.89, -3.986), (-3.314, 10.89, 3.986), (3.314, -9.968, -3.986), (3.314, -9.968, 3.986), (3.314, 10.89, -3.986), (3.314, 10.89, 3.986), (-4.402, 5.375, -3.986), (-4.402, 5.375, 3.986), (3.314, 5.375, -3.986), (3.314, 5.375, 3.986), (-3.314, 9.459, 3.986), (3.314, 9.459, -3.986), (-3.314, 9.459, -3.986), (3.314, 9.459, 3.986), (3.314, 9.968, 3.986), (3.314, 9.968, -3.986), (3.314, 9.459, -3.986), (3.314, 9.459, 3.986), (3.314, 5.375, 3.986), (3.314, 5.375, -3.986), (-8.897, 9.459, -3.986), (-8.897, 5.375, -3.986), (-8.897, 5.375, 3.986), (-8.897, 9.459, 3.986), (5.963, 10.89, 3.986), (5.963, 10.89, -3.986), (5.963, 9.968, 3.986), (5.963, 9.968, -3.986), (5.963, 9.459, -3.986), (5.963, 9.459, 3.986), (5.963, 5.375, 3.986), (5.963, 5.375, -3.986)], [], [(14, 12, 3, 2), (2, 3, 7, 6), (10, 11, 5, 4), (4, 5, 1, 0), (11, 9, 1, 5), (15, 12, 9, 11), (11, 10, 21, 20), (0, 1, 9, 8), (6, 7, 26, 27), (7, 3, 12, 15), (12, 14, 22, 25), (21, 18, 30, 33), (7, 16, 28, 26), (15, 11, 20, 19), (7, 15, 19, 16), (10, 13, 18, 21), (13, 6, 17, 18), (23, 24, 25, 22), (14, 8, 23, 22), (9, 12, 25, 24), (8, 9, 24, 23), (27, 26, 28, 29), (30, 31, 32, 33), (29, 28, 31, 30), (19, 20, 32, 31), (17, 6, 27, 29), (16, 19, 31, 28), (20, 21, 33, 32), (18, 17, 29, 30)])
_uv = me_cube_018.uv_layers.new(name='UVMap')
_uv.uv.foreach_set('vector', [0.375, 0.2311, 0.625, 0.2311, 0.625, 0.25, 0.375, 0.25, 0.375, 0.25, 0.625, 0.25, 0.625, 0.5, 0.375, 0.5, 0.375, 0.5576, 0.625, 0.5576, 0.625, 0.75, 0.375, 0.75, 0.375, 0.75, 0.625, 0.75, 0.625, 1.0, 0.375, 1.0, 0.625, 0.5576, 0.875, 0.5576, 0.875, 0.75, 0.625, 0.75, 0.625, 0.5189, 0.875, 0.5189, 0.875, 0.5576, 0.625, 0.5576, 0.625, 0.5576, 0.375, 0.5576, 0.375, 0.5576, 0.625, 0.5576, 0.375, 0.0, 0.625, 0.0, 0.625, 0.1924, 0.375, 0.1924, 0.375, 0.5, 0.625, 0.5, 0.625, 0.5, 0.375, 0.5, 0.625, 0.5, 0.875, 0.5, 0.875, 0.5189, 0.625, 0.5189, 0.625, 0.2311, 0.375, 0.2311, 0.375, 0.2311, 0.625, 0.2311, 0.0, 0.0, 0.0, 0.0, 0.0, 0.0, 0.0, 0.0, 0.625, 0.5, 0.625, 0.5, 0.625, 0.5, 0.625, 0.5, 0.625, 0.5189, 0.625, 0.5576, 0.625, 0.5576, 0.625, 0.5189, 0.625, 0.5, 0.625, 0.5189, 0.625, 0.5189, 0.625, 0.5, 0.0, 0.0, 0.0, 0.0, 0.0, 0.0, 0.0, 0.0, 0.0, 0.0, 0.0, 0.0, 0.0, 0.0, 0.0, 0.0, 0.375, 0.1924, 0.625, 0.1924, 0.625, 0.2311, 0.375, 0.2311, 0.0, 0.0, 0.0, 0.0, 0.0, 0.0, 0.0, 0.0, 0.875, 0.5576, 0.875, 0.5189, 0.875, 0.5189, 0.875, 0.5576, 0.375, 0.1924, 0.625, 0.1924, 0.625, 0.1924, 0.375, 0.1924, 0.375, 0.5, 0.625, 0.5, 0.625, 0.5, 0.375, 0.5, 0.375, 0.5189, 0.625, 0.5189, 0.625, 0.5576, 0.375, 0.5576, 0.375, 0.5, 0.625, 0.5, 0.625, 0.5189, 0.375, 0.5189, 0.625, 0.5189, 0.625, 0.5576, 0.625, 0.5576, 0.625, 0.5189, 0.0, 0.0, 0.0, 0.0, 0.0, 0.0, 0.0, 0.0, 0.625, 0.5, 0.625, 0.5189, 0.625, 0.5189, 0.625, 0.5, 0.625, 0.5576, 0.375, 0.5576, 0.375, 0.5576, 0.625, 0.5576, 0.0, 0.0, 0.0, 0.0, 0.0, 0.0, 0.0, 0.0])
me_cube_018.materials.append(mat_land)
me_cube_018.use_remesh_fix_poles = True
me_cube_018.use_remesh_preserve_attributes = False
me_cube_018.update()
me_cube_023 = bpy.data.meshes.new('Cube.023')
me_cube_023.from_pydata([(-1.0, -1.0, -1.0), (-1.0, -0.6888, 0.8926), (-1.0, 1.0, -1.0), (-1.0, 0.6194, 0.8926), (1.0, -1.0, -1.0), (1.0, -1.0, 1.0), (1.0, 1.0, -1.0), (1.0, 1.0, 1.0), (1.0, -0.25, -1.0), (-1.0, -0.25, -1.0), (-1.0, 0.25, -1.0), (1.0, 0.25, -1.0), (-1.0, -0.6888, -0.212), (-1.0, 0.6194, -0.212), (1.0, 1.0, -0.4931), (1.0, -1.0, -0.4931), (1.0, -0.25, -0.4931), (1.0, 0.25, -0.4931), (-1.0, -1.0, -0.4931), (-1.0, -1.0, 1.0), (-1.0, 1.0, 1.0), (-1.0, 1.0, -0.4931), (-1.0, -0.25, -0.4931), (-1.0, 0.25, -0.4931)], [], [(21, 20, 7, 14), (15, 5, 19, 18), (9, 22, 16, 8), (5, 7, 20, 19), (23, 17, 16, 22), (12, 1, 3, 13), (5, 15, 16, 17, 14, 7), (0, 18, 22, 9), (10, 23, 21, 2), (8, 16, 15, 4), (4, 15, 18, 0), (6, 14, 17, 11), (2, 21, 14, 6), (23, 10, 11, 17), (1, 12, 18, 19), (3, 1, 19, 20), (13, 3, 20, 21), (12, 13, 21, 23, 22, 18)])
_uv = me_cube_023.uv_layers.new(name='UVMap')
_uv.uv.foreach_set('vector', [0.4384, 0.25, 0.625, 0.25, 0.625, 0.5, 0.4384, 0.5, 0.4384, 0.75, 0.625, 0.75, 0.625, 1.0, 0.4384, 1.0, 0.375, 0.09375, 0.4384, 0.09375, 0.4384, 0.6562, 0.375, 0.6562, 0.625, 0.75, 0.625, 0.5, 0.875, 0.5, 0.875, 0.75, 0.4384, 0.1562, 0.4384, 0.5938, 0.4384, 0.6562, 0.4384, 0.09375, 0.4611, 0.0227, 0.6023, 0.0227, 0.6023, 0.2273, 0.4611, 0.2273, 0.625, 0.75, 0.4384, 0.75, 0.4384, 0.6562, 0.4384, 0.5938, 0.4384, 0.5, 0.625, 0.5, 0.375, 0.0, 0.4384, 0.0, 0.4384, 0.09375, 0.375, 0.09375, 0.375, 0.1562, 0.4384, 0.1562, 0.4384, 0.25, 0.375, 0.25, 0.375, 0.6562, 0.4384, 0.6562, 0.4384, 0.75, 0.375, 0.75, 0.375, 0.75, 0.4384, 0.75, 0.4384, 1.0, 0.375, 1.0, 0.375, 0.5, 0.4384, 0.5, 0.4384, 0.5938, 0.375, 0.5938, 0.375, 0.25, 0.4384, 0.25, 0.4384, 0.5, 0.375, 0.5, 0.4384, 0.1562, 0.375, 0.1562, 0.375, 0.5938, 0.4384, 0.5938, 0.6023, 0.0227, 0.4611, 0.0227, 0.4384, 0.0, 0.625, 0.0, 0.6023, 0.2273, 0.6023, 0.0227, 0.625, 0.0, 0.625, 0.25, 0.4611, 0.2273, 0.6023, 0.2273, 0.625, 0.25, 0.4384, 0.25, 0.4611, 0.0227, 0.4611, 0.2273, 0.4384, 0.25, 0.4384, 0.1562, 0.4384, 0.09375, 0.4384, 0.0])
me_cube_023.materials.append(mat_land)
me_cube_023.use_remesh_fix_poles = True
me_cube_023.use_remesh_preserve_attributes = False
me_cube_023.update()
me_cube_022 = bpy.data.meshes.new('Cube.022')
me_cube_022.from_pydata([(-2.657, -6.075, -6.897), (-2.657, -6.075, 6.897), (-2.657, 6.075, -6.897), (-2.657, 6.075, 6.897), (2.657, -6.075, -6.897), (2.657, -6.075, 6.897), (2.657, 6.075, -6.897), (2.657, 6.075, 6.897), (0.0, 6.075, -6.897), (0.0, 6.075, 6.897), (0.0, -6.075, -6.897), (0.0, -6.075, 6.897), (-2.657, -2.157, -6.897), (-2.657, -2.157, 6.897), (2.657, -2.157, -6.897), (2.657, -2.157, 6.897), (0.0, -2.157, 6.897), (-2.657, 7.984, 6.897), (-2.657, 7.984, -6.897), (0.0, 7.984, -6.897), (0.0, 7.984, 6.897), (2.657, -2.157, 6.897), (2.657, -6.075, 6.897), (0.0, -6.075, 6.897), (-2.657, -6.075, 6.897), (0.0, -2.157, 6.897), (-2.657, -2.157, 6.897), (2.657, -2.157, 8.739), (2.657, -6.075, 8.739), (0.0, -6.075, 8.739), (-2.657, -6.075, 8.739), (0.0, -2.157, 8.739), (-2.657, -2.157, 8.739)], [], [(12, 13, 3, 2), (8, 9, 7, 6), (14, 15, 5, 4), (10, 11, 1, 0), (11, 5, 22, 23), (16, 13, 26, 25), (4, 5, 11, 10), (7, 9, 16, 15), (9, 3, 13, 16), (6, 7, 15, 14), (0, 1, 13, 12), (18, 17, 20, 19), (3, 9, 20, 17), (2, 3, 17, 18), (9, 8, 19, 20), (26, 24, 30, 32), (25, 26, 32, 31), (1, 11, 23, 24), (15, 16, 25, 21), (13, 1, 24, 26), (5, 15, 21, 22), (31, 32, 30, 29), (27, 31, 29, 28), (23, 22, 28, 29), (22, 21, 27, 28), (21, 25, 31, 27), (24, 23, 29, 30)])
_uv = me_cube_022.uv_layers.new(name='UVMap')
_uv.uv.foreach_set('vector', [0.375, 0.08061, 0.625, 0.08061, 0.625, 0.25, 0.375, 0.25, 0.375, 0.375, 0.625, 0.375, 0.625, 0.5, 0.375, 0.5, 0.375, 0.6694, 0.625, 0.6694, 0.625, 0.75, 0.375, 0.75, 0.375, 0.875, 0.625, 0.875, 0.625, 1.0, 0.375, 1.0, 0.625, 0.875, 0.625, 0.75, 0.625, 0.75, 0.625, 0.875, 0.75, 0.6694, 0.875, 0.6694, 0.875, 0.6694, 0.75, 0.6694, 0.375, 0.75, 0.625, 0.75, 0.625, 0.875, 0.375, 0.875, 0.625, 0.5, 0.75, 0.5, 0.75, 0.6694, 0.625, 0.6694, 0.75, 0.5, 0.875, 0.5, 0.875, 0.6694, 0.75, 0.6694, 0.375, 0.5, 0.625, 0.5, 0.625, 0.6694, 0.375, 0.6694, 0.375, 0.0, 0.625, 0.0, 0.625, 0.08061, 0.375, 0.08061, 0.375, 0.25, 0.625, 0.25, 0.625, 0.375, 0.375, 0.375, 0.875, 0.5, 0.75, 0.5, 0.75, 0.5, 0.875, 0.5, 0.375, 0.25, 0.625, 0.25, 0.625, 0.25, 0.375, 0.25, 0.625, 0.375, 0.375, 0.375, 0.375, 0.375, 0.625, 0.375, 0.625, 0.08061, 0.625, 0.0, 0.625, 0.0, 0.625, 0.08061, 0.75, 0.6694, 0.875, 0.6694, 0.875, 0.6694, 0.75, 0.6694, 0.625, 1.0, 0.625, 0.875, 0.625, 0.875, 0.625, 1.0, 0.625, 0.6694, 0.75, 0.6694, 0.75, 0.6694, 0.625, 0.6694, 0.625, 0.08061, 0.625, 0.0, 0.625, 0.0, 0.625, 0.08061, 0.625, 0.75, 0.625, 0.6694, 0.625, 0.6694, 0.625, 0.75, 0.75, 0.6694, 0.875, 0.6694, 0.875, 0.75, 0.75, 0.75, 0.625, 0.6694, 0.75, 0.6694, 0.75, 0.75, 0.625, 0.75, 0.625, 0.875, 0.625, 0.75, 0.625, 0.75, 0.625, 0.875, 0.625, 0.75, 0.625, 0.6694, 0.625, 0.6694, 0.625, 0.75, 0.625, 0.6694, 0.75, 0.6694, 0.75, 0.6694, 0.625, 0.6694, 0.625, 1.0, 0.625, 0.875, 0.625, 0.875, 0.625, 1.0])
me_cube_022.materials.append(mat_land)
me_cube_022.use_remesh_fix_poles = True
me_cube_022.use_remesh_preserve_attributes = False
me_cube_022.update()
me_cube_014 = bpy.data.meshes.new('Cube.014')
me_cube_014.from_pydata([(-1.0, -1.0, -1.0), (-1.0, -1.0, 1.0), (-1.0, 1.0, -1.0), (-1.0, 1.0, 1.0), (1.0, -1.0, -1.0), (1.0, -1.0, 1.0), (1.0, 1.0, -1.0), (1.0, 1.0, 1.0), (0.0, 0.2643, -1.503), (0.0, 0.2643, -0.9677), (0.1869, 0.1869, -1.503), (0.1869, 0.1869, -0.9677), (0.2643, -1.155e-08, -1.503), (0.2643, -1.155e-08, -0.9677), (0.1869, -0.1869, -1.503), (0.1869, -0.1869, -0.9677), (-2.311e-08, -0.2643, -1.503), (-2.311e-08, -0.2643, -0.9677), (-0.1869, -0.1869, -1.503), (-0.1869, -0.1869, -0.9677), (-0.2643, 3.152e-09, -1.503), (-0.2643, 3.152e-09, -0.9677), (-0.1869, 0.1869, -1.503), (-0.1869, 0.1869, -0.9677)], [], [(0, 1, 3, 2), (2, 3, 7, 6), (6, 7, 5, 4), (4, 5, 1, 0), (2, 6, 4, 0), (7, 3, 1, 5), (8, 9, 11, 10), (10, 11, 13, 12), (12, 13, 15, 14), (14, 15, 17, 16), (16, 17, 19, 18), (18, 19, 21, 20), (20, 21, 23, 22), (22, 23, 9, 8)])
me_cube_014.polygons.foreach_set('material_index', [0, 0, 0, 0, 0, 0, 1, 1, 1, 1, 1, 1, 1, 1])
_uv = me_cube_014.uv_layers.new(name='UVMap')
_uv.uv.foreach_set('vector', [0.375, 0.0, 0.625, 0.0, 0.625, 0.25, 0.375, 0.25, 0.375, 0.25, 0.625, 0.25, 0.625, 0.5, 0.375, 0.5, 0.375, 0.5, 0.625, 0.5, 0.625, 0.75, 0.375, 0.75, 0.375, 0.75, 0.625, 0.75, 0.625, 1.0, 0.375, 1.0, 0.125, 0.5, 0.375, 0.5, 0.375, 0.75, 0.125, 0.75, 0.625, 0.5, 0.875, 0.5, 0.875, 0.75, 0.625, 0.75, 1.0, 0.0, 1.0, 1.0, 0.875, 1.0, 0.875, 0.0, 0.875, 0.0, 0.875, 1.0, 0.75, 1.0, 0.75, 0.0, 0.75, 0.0, 0.75, 1.0, 0.625, 1.0, 0.625, 0.0, 0.625, 0.0, 0.625, 1.0, 0.5, 1.0, 0.5, 0.0, 0.5, 0.0, 0.5, 1.0, 0.375, 1.0, 0.375, 0.0, 0.375, 0.0, 0.375, 1.0, 0.25, 1.0, 0.25, 0.0, 0.25, 0.0, 0.25, 1.0, 0.125, 1.0, 0.125, 0.0, 0.125, 0.0, 0.125, 1.0, 0.0, 1.0, 0.0, 0.0])
me_cube_014.materials.append(mat_gradient1)
me_cube_014.materials.append(mat_material_002)
me_cube_014.use_remesh_fix_poles = True
me_cube_014.use_remesh_preserve_attributes = False
me_cube_014.update()
me_cube_015 = bpy.data.meshes.new('Cube.015')
me_cube_015.from_pydata([(-1.907e-06, 0.1526, -1.552), (-1.907e-06, 0.1526, -0.9379), (0.1322, 0.07632, -1.552), (0.1322, 0.07632, -0.9379), (0.1322, -0.07632, -1.552), (0.1322, -0.07632, -0.9379), (-1.921e-06, -0.1526, -1.552), (-1.921e-06, -0.1526, -0.9379), (-0.1322, -0.07632, -1.552), (-0.1322, -0.07632, -0.9379), (-0.1322, 0.07632, -1.552), (-0.1322, 0.07632, -0.9379), (-1.0, -1.0, -1.016), (-1.0, -1.0, 0.3496), (-1.0, 1.0, -1.016), (-1.0, 1.0, 0.3496), (1.0, -1.0, -1.016), (1.0, -1.0, 0.3496), (1.0, 1.0, -1.016), (1.0, 1.0, 0.3496)], [], [(0, 1, 3, 2), (2, 3, 5, 4), (4, 5, 7, 6), (6, 7, 9, 8), (8, 9, 11, 10), (10, 11, 1, 0), (12, 13, 15, 14), (14, 15, 19, 18), (18, 19, 17, 16), (16, 17, 13, 12), (14, 18, 16, 12), (19, 15, 13, 17)])
me_cube_015.polygons.foreach_set('material_index', [0, 0, 0, 0, 0, 0, 1, 1, 1, 1, 1, 1])
_uv = me_cube_015.uv_layers.new(name='UVMap')
_uv.uv.foreach_set('vector', [1.0, 0.0, 1.0, 1.0, 0.8333, 1.0, 0.8333, 0.0, 0.8333, 0.0, 0.8333, 1.0, 0.6667, 1.0, 0.6667, 0.0, 0.6667, 0.0, 0.6667, 1.0, 0.5, 1.0, 0.5, 0.0, 0.5, 0.0, 0.5, 1.0, 0.3333, 1.0, 0.3333, 0.0, 0.3333, 0.0, 0.3333, 1.0, 0.1667, 1.0, 0.1667, 0.0, 0.1667, 0.0, 0.1667, 1.0, -8.941e-08, 1.0, -8.941e-08, 0.0, 0.375, 0.0, 0.625, 0.0, 0.625, 0.25, 0.375, 0.25, 0.375, 0.25, 0.625, 0.25, 0.625, 0.5, 0.375, 0.5, 0.375, 0.5, 0.625, 0.5, 0.625, 0.75, 0.375, 0.75, 0.375, 0.75, 0.625, 0.75, 0.625, 1.0, 0.375, 1.0, 0.125, 0.5, 0.375, 0.5, 0.375, 0.75, 0.125, 0.75, 0.625, 0.5, 0.875, 0.5, 0.875, 0.75, 0.625, 0.75])
me_cube_015.materials.append(mat_material_002)
me_cube_015.materials.append(mat_gradient3)
me_cube_015.use_remesh_fix_poles = True
me_cube_015.use_remesh_preserve_attributes = False
me_cube_015.update()

# ---- objects
ob_cylinder = bpy.data.objects.new('Cylinder', me_cylinder)
ob_cylinder_001 = bpy.data.objects.new('Cylinder.001', me_cylinder)
ob_cylinder_002 = bpy.data.objects.new('Cylinder.002', me_cylinder)
ob_cylinder_003 = bpy.data.objects.new('Cylinder.003', me_cylinder)
ob_cylinder_004 = bpy.data.objects.new('Cylinder.004', me_cylinder)
ob_cylinder_005 = bpy.data.objects.new('Cylinder.005', me_cylinder)
ob_cylinder_006 = bpy.data.objects.new('Cylinder.006', me_cylinder)
ob_cylinder_007 = bpy.data.objects.new('Cylinder.007', me_cylinder)
ob_cylinder_008 = bpy.data.objects.new('Cylinder.008', me_cylinder)
ob_cylinder_009 = bpy.data.objects.new('Cylinder.009', me_cylinder)
ob_cube_017 = bpy.data.objects.new('Cube.017', me_cube_012)
ob_cube_018 = bpy.data.objects.new('Cube.018', me_cube_016)
ob_cube_021 = bpy.data.objects.new('Cube.021', me_cube_021)
ob_light = bpy.data.objects.new('Light', light_light)
ob_camera = bpy.data.objects.new('Camera', cam_camera)
ob_plane_001 = bpy.data.objects.new('Plane.001', me_plane_002)
ob_sun = bpy.data.objects.new('Sun', light_sun)
ob_cube = bpy.data.objects.new('Cube', me_cube_001)
ob_cube_001 = bpy.data.objects.new('Cube.001', me_cube_002)
ob_cube_002 = bpy.data.objects.new('Cube.002', me_cube_003)
ob_cube_003 = bpy.data.objects.new('Cube.003', me_cube_004)
ob_cube_004 = bpy.data.objects.new('Cube.004', me_cube_005)
ob_cube_005 = bpy.data.objects.new('Cube.005', me_cube_006)
ob_cube_007 = bpy.data.objects.new('Cube.007', me_cube_008)
ob_cube_008 = bpy.data.objects.new('Cube.008', me_cube_009)
ob_cube_009 = bpy.data.objects.new('Cube.009', me_cube_010)
ob_cube_006 = bpy.data.objects.new('Cube.006', me_cube_011)
ob_cube_010 = bpy.data.objects.new('Cube.010', me_cube)
ob_cube_011 = bpy.data.objects.new('Cube.011', me_cube_013)
ob_cube_012 = bpy.data.objects.new('Cube.012', me_cube_017)
ob_cube_013 = bpy.data.objects.new('Cube.013', me_cube_013)
ob_cube_014 = bpy.data.objects.new('Cube.014', me_cube_018)
ob_cube_015 = bpy.data.objects.new('Cube.015', me_cube_017)
ob_cube_016 = bpy.data.objects.new('Cube.016', me_cube_017)
ob_cube_023 = bpy.data.objects.new('Cube.023', me_cube_013)
ob_cube_020 = bpy.data.objects.new('Cube.020', me_cube_017)
ob_cube_022 = bpy.data.objects.new('Cube.022', me_cube_023)
ob_cube_019 = bpy.data.objects.new('Cube.019', me_cube_022)
ob_tree2 = bpy.data.objects.new('Tree2', me_cube_014)
ob_tree2_001 = bpy.data.objects.new('Tree2.001', me_cube_014)
ob_tree2_002 = bpy.data.objects.new('Tree2.002', me_cube_014)
ob_tree2_003 = bpy.data.objects.new('Tree2.003', me_cube_014)
ob_tree1_002 = bpy.data.objects.new('Tree1.002', me_cube_015)
ob_tree1_001 = bpy.data.objects.new('Tree1.001', me_cube_015)
ob_tree1_003 = bpy.data.objects.new('Tree1.003', me_cube_015)
ob_tree2_004 = bpy.data.objects.new('Tree2.004', me_cube_014)
ob_tree2_005 = bpy.data.objects.new('Tree2.005', me_cube_014)
ob_tree1_004 = bpy.data.objects.new('Tree1.004', me_cube_015)

# ---- transforms, parenting, visibility, modifiers, constraints
ob_cylinder.location = (-17.74, -12.86, 1.515)
ob_cylinder.scale = (0.5271, 0.5271, 0.6725)
ob_cylinder_001.location = (1.707, -21.23, 2.946)
ob_cylinder_001.scale = (0.5271, 0.5271, 0.6725)
ob_cylinder_002.location = (-6.291, -20.28, 2.766)
ob_cylinder_002.scale = (0.5271, 0.5271, 0.2609)
ob_cylinder_003.location = (-20.37, -14.61, 1.262)
ob_cylinder_003.scale = (0.6245, 0.6245, 0.4112)
ob_cylinder_004.location = (19.86, 23.55, 1.515)
ob_cylinder_004.scale = (0.5271, 0.5271, 0.6725)
ob_cylinder_005.location = (-16.33, 16.3, 1.954)
ob_cylinder_005.scale = (0.5271, 0.5271, 0.2609)
ob_cylinder_006.location = (-9.167, 15.31, 2.279)
ob_cylinder_006.scale = (0.5271, 0.5271, 0.6725)
ob_cylinder_007.location = (-5.028, 23.89, 1.422)
ob_cylinder_007.scale = (0.9459, 0.9459, 0.5827)
ob_cylinder_008.location = (4.36, 23.22, 1.025)
ob_cylinder_008.scale = (0.5271, 0.5271, 0.2609)
ob_cylinder_009.location = (24.22, 25.16, 1.474)
ob_cylinder_009.scale = (0.5271, 0.5271, 0.2609)
ob_cube_017.location = (-15.33, 2.827, 4.12)
ob_cube_017.scale = (0.8978, 0.8978, 1.99)
ob_cube_018.location = (-26.1, 2.827, 4.12)
ob_cube_018.scale = (0.8978, 0.8978, 1.99)
ob_cube_021.location = (-35.77, 2.827, 1.876)
ob_cube_021.scale = (0.8981, 0.8981, 1.903)
ob_light.location = (-0.4249, 1.704, 7.294)
ob_light.rotation_euler = (0.6503, 0.05522, 1.866)
ob_light.scale = (1.367, 1.246, 1.149)
ob_light.lock_rotations_4d = False
ob_light.empty_display_type = 'ARROWS'
ob_light.color = (0.0, 0.0, 0.0, 0.0)
ob_light.lineart.crease_threshold = 0.0
ob_camera.location = (-81.66, 69.86, 29.95)
ob_camera.rotation_euler = (1.347, 4.654e-08, -2.257)
ob_camera.scale = (1.368, 1.083, 1.303)
ob_camera.lock_rotations_4d = False
ob_camera.empty_display_type = 'ARROWS'
ob_camera.color = (0.0, 0.0, 0.0, 0.0)
ob_camera.display_type = 'WIRE'
ob_camera.lineart.crease_threshold = 0.0
ob_plane_001.location = (5.531, 2.244, -2.384e-07)
ob_plane_001.scale = (31.66, 31.66, 31.66)
ob_sun.location = (-39.57, -26.79, 37.63)
ob_sun.rotation_euler = (0.1999, -0.6855, 0.1922)
ob_cube.location = (-2.793, 4.649, 0.585)
ob_cube.scale = (17.22, 16.09, 1.262)
ob_cube_001.location = (-17.91, -0.2547, 0.2767)
ob_cube_001.scale = (4.178, 16.09, 0.6647)
ob_cube_002.location = (-6.057, -12.65, 1.079)
ob_cube_002.scale = (10.52, 10.52, 1.482)
ob_cube_003.location = (14.49, -2.294, 0.3)
ob_cube_003.rotation_euler = (0.0, -0.0, 1.571)
ob_cube_003.scale = (17.36, 16.09, 0.6)
ob_cube_004.location = (1.74, 27.87, 0.07754)
ob_cube_004.scale = (4.797, 1.118, 0.438)
ob_cube_005.location = (22.53, 20.95, 0.6)
ob_cube_005.scale = (5.554, 8.031, 0.8134)
ob_cube_007.location = (19.49, 0.6093, 1.184)
ob_cube_007.scale = (5.554, 8.031, 1.014)
ob_cube_008.location = (2.602, 23.22, 0.3)
ob_cube_008.rotation_euler = (0.0, -0.0, 1.571)
ob_cube_008.scale = (4.178, 16.09, 0.6)
ob_cube_009.location = (25.13, -17.63, 0.6495)
ob_cube_009.rotation_euler = (0.0, -0.0, 1.571)
ob_cube_009.scale = (8.013, 8.031, 0.6638)
ob_cube_006.location = (13.18, -19.91, 0.07754)
ob_cube_006.scale = (11.06, 3.36, 0.438)
ob_cube_010.location = (-1.003, 2.788, 4.305)
ob_cube_011.location = (-7.554, 9.025, 3.238)
ob_cube_011.scale = (2.699, 3.979, 1.767)
ob_cube_012.location = (-5.159, 11.27, 2.619)
ob_cube_012.scale = (2.699, 3.131, 1.198)
ob_cube_013.location = (-6.4, -7.596, 3.629)
ob_cube_013.rotation_euler = (0.0, -0.0, 1.571)
ob_cube_013.scale = (2.699, 3.979, 1.281)
ob_cube_014.location = (10.51, 5.449, 5.571)
ob_cube_015.location = (7.596, 15.72, 2.914)
ob_cube_015.scale = (1.521, 1.765, 1.198)
ob_cube_016.location = (10.28, 17.26, 4.368)
ob_cube_016.scale = (1.481, 1.165, 2.828)
ob_cube_023.location = (3.049, -4.39, 11.89)
ob_cube_023.scale = (2.58, 1.707, 5.257)
ob_cube_020.location = (2.483, 4.213, 21.11)
ob_cube_020.scale = (1.521, 1.765, 1.198)
ob_cube_022.location = (0.6679, 1.686, 15.67)
ob_cube_022.scale = (0.3561, 2.719, 9.747)
ob_cube_019.location = (3.6, 1.232, 13.1)
ob_tree2.location = (-12.92, 15.11, 4.815)
ob_tree2.scale = (0.4147, 0.4147, 1.997)
ob_tree2_001.location = (-2.822, -21.82, 5.934)
ob_tree2_001.scale = (0.4773, 0.4773, 2.299)
ob_tree2_002.location = (-20.83, 9.657, 5.428)
ob_tree2_002.scale = (0.5935, 0.5935, 2.991)
ob_tree2_003.location = (2.077, -18.21, 9.257)
ob_tree2_003.scale = (0.9641, 0.9641, 4.643)
ob_tree1_002.location = (-3.945, -18.1, 5.643)
ob_tree1_002.scale = (0.5961, 0.5961, 2.054)
ob_tree1_001.location = (5.986, 25.53, 3.945)
ob_tree1_001.scale = (0.5048, 0.5048, 2.054)
ob_tree1_003.location = (-14.18, 18.1, 4.86)
ob_tree1_003.scale = (0.5048, 0.5048, 2.054)
ob_tree2_004.location = (21.36, 18.71, 7.143)
ob_tree2_004.scale = (0.8452, 0.8452, 3.7)
ob_tree2_005.location = (21.39, 25.28, 4.642)
ob_tree2_005.scale = (0.4773, 0.4773, 2.299)
ob_tree1_004.location = (23.05, 22.98, 4.351)
ob_tree1_004.scale = (0.5961, 0.5961, 2.054)

# ---- collection membership
scene.collection.objects.link(ob_cylinder)
scene.collection.objects.link(ob_cylinder_001)
scene.collection.objects.link(ob_cylinder_002)
scene.collection.objects.link(ob_cylinder_003)
scene.collection.objects.link(ob_cylinder_004)
scene.collection.objects.link(ob_cylinder_005)
scene.collection.objects.link(ob_cylinder_006)
scene.collection.objects.link(ob_cylinder_007)
scene.collection.objects.link(ob_cylinder_008)
scene.collection.objects.link(ob_cylinder_009)
scene.collection.objects.link(ob_cube_017)
scene.collection.objects.link(ob_cube_018)
scene.collection.objects.link(ob_cube_021)
col_collection.objects.link(ob_light)
col_collection.objects.link(ob_camera)
col_collection.objects.link(ob_plane_001)
col_collection.objects.link(ob_sun)
col_land.objects.link(ob_cube)
col_land.objects.link(ob_cube_001)
col_land.objects.link(ob_cube_002)
col_land.objects.link(ob_cube_003)
col_land.objects.link(ob_cube_004)
col_land.objects.link(ob_cube_005)
col_land.objects.link(ob_cube_007)
col_land.objects.link(ob_cube_008)
col_land.objects.link(ob_cube_009)
col_land.objects.link(ob_cube_006)
col_building.objects.link(ob_cube_010)
col_building.objects.link(ob_cube_011)
col_building.objects.link(ob_cube_012)
col_building.objects.link(ob_cube_013)
col_building.objects.link(ob_cube_014)
col_building.objects.link(ob_cube_015)
col_building.objects.link(ob_cube_016)
col_building.objects.link(ob_cube_023)
col_building.objects.link(ob_cube_020)
col_building.objects.link(ob_cube_022)
col_building.objects.link(ob_cube_019)
col_assets.objects.link(ob_tree2)
col_assets.objects.link(ob_tree2_001)
col_assets.objects.link(ob_tree2_002)
col_assets.objects.link(ob_tree2_003)
col_assets.objects.link(ob_tree1_002)
col_assets.objects.link(ob_tree1_001)
col_assets.objects.link(ob_tree1_003)
col_assets.objects.link(ob_tree2_004)
col_assets.objects.link(ob_tree2_005)
col_assets.objects.link(ob_tree1_004)

# ---- scene / render settings (as saved in the file)
scene.camera = ob_camera
scene.frame_start = 1; scene.frame_end = 250; scene.frame_set(221)
scene.render.engine = 'CYCLES'
scene.render.resolution_percentage = 50
scene.render.use_border = True
scene.cycles.sampling_pattern = 'TABULATED_SOBOL'
scene.cycles.adaptive_threshold = 1.0
scene.cycles.use_light_tree = False
scene.view_settings.view_transform = 'Filmic'
bpy.context.view_layer.update()
